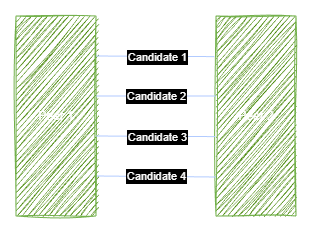

The diagram above was exported from draw.io. Its source (the exported page's mxGraphModel, read from the mxfile embedded in the PNG):
<mxGraphModel dx="608" dy="652" grid="1" gridSize="10" guides="1" tooltips="1" connect="1" arrows="1" fold="1" page="1" pageScale="1" pageWidth="850" pageHeight="1100" math="0" shadow="0">
  <root>
    <mxCell id="0" />
    <mxCell id="1" parent="0" />
    <mxCell id="w0lNCnBjvn0gXyKHw3Uo-1" value="Peer 1" style="rounded=0;whiteSpace=wrap;html=1;fillColor=#60a917;fontColor=light-dark(#FFFFFF,#FFFFFF);strokeColor=#2D7600;sketch=1;curveFitting=1;jiggle=2;" vertex="1" parent="1">
      <mxGeometry x="80" y="320" width="80" height="200" as="geometry" />
    </mxCell>
    <mxCell id="w0lNCnBjvn0gXyKHw3Uo-2" value="Peer 2" style="rounded=0;whiteSpace=wrap;html=1;fillColor=#60a917;fontColor=light-dark(#FFFFFF,#FFFFFF);strokeColor=#2D7600;sketch=1;curveFitting=1;jiggle=2;" vertex="1" parent="1">
      <mxGeometry x="280" y="320" width="80" height="200" as="geometry" />
    </mxCell>
    <mxCell id="w0lNCnBjvn0gXyKHw3Uo-3" value="" style="endArrow=none;html=1;rounded=0;entryX=-0.021;entryY=0.203;entryDx=0;entryDy=0;entryPerimeter=0;endFill=0;fillColor=#0050ef;strokeColor=#001DBC;" edge="1" parent="1" target="w0lNCnBjvn0gXyKHw3Uo-2">
      <mxGeometry width="50" height="50" relative="1" as="geometry">
        <mxPoint x="160" y="360" as="sourcePoint" />
        <mxPoint x="210" y="310" as="targetPoint" />
      </mxGeometry>
    </mxCell>
    <mxCell id="w0lNCnBjvn0gXyKHw3Uo-7" value="Candidate 1" style="edgeLabel;html=1;align=center;verticalAlign=middle;resizable=0;points=[];labelBackgroundColor=light-dark(#FFFFFF,#000000);spacingLeft=0;labelBorderColor=light-dark(#000000,#000000);" vertex="1" connectable="0" parent="w0lNCnBjvn0gXyKHw3Uo-3">
      <mxGeometry x="-0.0629" y="-3" relative="1" as="geometry">
        <mxPoint x="5" y="-3" as="offset" />
      </mxGeometry>
    </mxCell>
    <mxCell id="w0lNCnBjvn0gXyKHw3Uo-4" value="" style="endArrow=none;html=1;rounded=0;endFill=0;fillColor=#0050ef;strokeColor=#001DBC;" edge="1" parent="1">
      <mxGeometry width="50" height="50" relative="1" as="geometry">
        <mxPoint x="160" y="400" as="sourcePoint" />
        <mxPoint x="280" y="400" as="targetPoint" />
      </mxGeometry>
    </mxCell>
    <mxCell id="w0lNCnBjvn0gXyKHw3Uo-8" value="Candidate 2" style="edgeLabel;html=1;align=center;verticalAlign=middle;resizable=0;points=[];labelBackgroundColor=light-dark(#FFFFFF,#000000);spacingLeft=0;labelBorderColor=light-dark(#000000,#000000);" vertex="1" connectable="0" parent="w0lNCnBjvn0gXyKHw3Uo-4">
      <mxGeometry x="0.0762" y="-2" relative="1" as="geometry">
        <mxPoint x="-5" y="-2" as="offset" />
      </mxGeometry>
    </mxCell>
    <mxCell id="w0lNCnBjvn0gXyKHw3Uo-5" value="" style="endArrow=none;html=1;rounded=0;entryX=-0.007;entryY=0.603;entryDx=0;entryDy=0;entryPerimeter=0;endFill=0;fillColor=#0050ef;strokeColor=#001DBC;" edge="1" parent="1" target="w0lNCnBjvn0gXyKHw3Uo-2">
      <mxGeometry width="50" height="50" relative="1" as="geometry">
        <mxPoint x="160" y="440" as="sourcePoint" />
        <mxPoint x="277" y="440" as="targetPoint" />
      </mxGeometry>
    </mxCell>
    <mxCell id="w0lNCnBjvn0gXyKHw3Uo-9" value="Candidate 3" style="edgeLabel;html=1;align=center;verticalAlign=middle;resizable=0;points=[];labelBackgroundColor=light-dark(#FFFFFF,#000000);spacingLeft=0;labelBorderColor=light-dark(#000000,#000000);" vertex="1" connectable="0" parent="w0lNCnBjvn0gXyKHw3Uo-5">
      <mxGeometry x="0.2631" y="-1" relative="1" as="geometry">
        <mxPoint x="-15" y="-1" as="offset" />
      </mxGeometry>
    </mxCell>
    <mxCell id="w0lNCnBjvn0gXyKHw3Uo-6" value="" style="endArrow=none;html=1;rounded=0;entryX=-0.007;entryY=0.603;entryDx=0;entryDy=0;entryPerimeter=0;endFill=0;fillColor=#0050ef;strokeColor=#001DBC;" edge="1" parent="1">
      <mxGeometry width="50" height="50" relative="1" as="geometry">
        <mxPoint x="161" y="480" as="sourcePoint" />
        <mxPoint x="280" y="481" as="targetPoint" />
      </mxGeometry>
    </mxCell>
    <mxCell id="w0lNCnBjvn0gXyKHw3Uo-10" value="Candidate 4" style="edgeLabel;html=1;align=center;verticalAlign=middle;resizable=0;points=[];labelBackgroundColor=light-dark(#FFFFFF,#000000);spacingLeft=0;labelBorderColor=light-dark(#000000,#000000);" vertex="1" connectable="0" parent="1">
      <mxGeometry x="220" y="480" as="geometry" />
    </mxCell>
  </root>
</mxGraphModel>